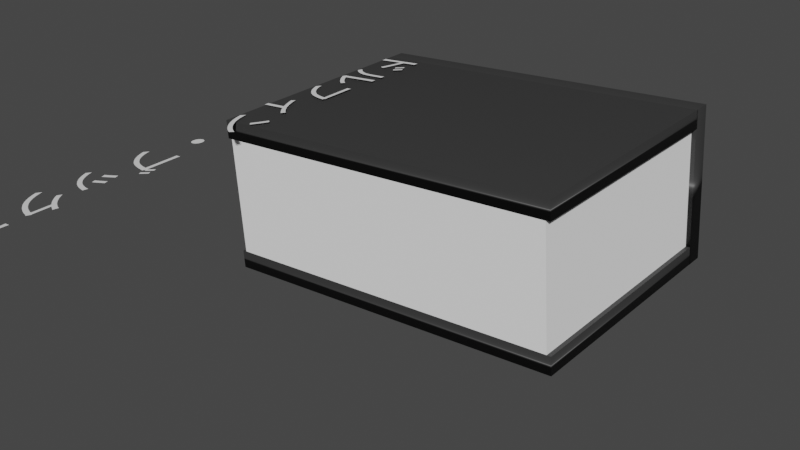 # Source: animationBook.blend  (saved by Blender 3.2.14; exported with 4.5.12 LTS)
import bpy
from mathutils import Matrix  # noqa: F401  (used for matrix-valued properties, if any)

bpy.ops.wm.read_factory_settings(use_empty=True)
scene = bpy.context.scene
scene.name = 'Scene'

# ---- collections
col_collection = bpy.data.collections.new('Collection'); scene.collection.children.link(col_collection)

# ---- materials (node trees are filled in below, after node groups)
mat_silver = bpy.data.materials.new('Silver')
mat_silver.use_transparent_shadow = False
mat_white = bpy.data.materials.new('White')
mat_white.use_transparent_shadow = False

# ---- material node trees
mat_silver.use_nodes = True; mat_silver.node_tree.nodes.clear()
_N = mat_silver.node_tree.nodes; _L = mat_silver.node_tree.links
n0 = _N.new('ShaderNodeBsdfPrincipled'); n0.name = 'Principled BSDF'; n0.location = (10, 300)
n0.distribution = 'GGX'
n0.subsurface_method = 'RANDOM_WALK_SKIN'
n0.inputs[0].default_value = (0.04115, 0.04115, 0.04115, 1.0)
n0.inputs[3].default_value = 1.45
n0.inputs[27].default_value = (0.0, 0.0, 0.0, 1.0)
n0.inputs[28].default_value = 1.0
n1 = _N.new('ShaderNodeOutputMaterial'); n1.name = 'Material Output'; n1.location = (300, 300)
_L.new(n0.outputs[0], n1.inputs[0])
n1.is_active_output = True
mat_white.use_nodes = True; mat_white.node_tree.nodes.clear()
_N = mat_white.node_tree.nodes; _L = mat_white.node_tree.links
n0 = _N.new('ShaderNodeBsdfPrincipled'); n0.name = 'Principled BSDF'; n0.location = (10, 300)
n0.distribution = 'GGX'
n0.subsurface_method = 'RANDOM_WALK_SKIN'
n0.inputs[0].default_value = (1.0, 1.0, 1.0, 1.0)
n0.inputs[2].default_value = 1.0
n0.inputs[3].default_value = 1.45
n0.inputs[13].default_value = 1.0
n0.inputs[27].default_value = (0.0, 0.0, 0.0, 1.0)
n0.inputs[28].default_value = 1.0
n1 = _N.new('ShaderNodeOutputMaterial'); n1.name = 'Material Output'; n1.location = (300, 300)
_L.new(n0.outputs[0], n1.inputs[0])
n1.is_active_output = True

# ---- world
world_world = bpy.data.worlds.new('World'); scene.world = world_world
world_world.use_nodes = True; world_world.node_tree.nodes.clear()
_N = world_world.node_tree.nodes; _L = world_world.node_tree.links
n0 = _N.new('ShaderNodeOutputWorld'); n0.name = 'World Output'; n0.location = (300, 300)
n1 = _N.new('ShaderNodeBackground'); n1.name = 'Background'; n1.location = (10, 300)
n1.inputs[0].default_value = (0.05088, 0.05088, 0.05088, 1.0)
_L.new(n1.outputs[0], n0.inputs[0])
n0.is_active_output = True
world_world.color = (0.05088, 0.05088, 0.05088)
world_world.use_sun_shadow = False
world_world.sun_shadow_jitter_overblur = 0.0

# ---- meshes
me_cube_001 = bpy.data.meshes.new('Cube.001')
me_cube_001.from_pydata([(-1.997, -1.0, -1.0), (-1.997, -1.0, 1.0), (-1.997, 1.0, -1.0), (-1.997, 1.0, 1.0), (0.002926, -1.0, -1.0), (0.002926, -1.0, 1.0), (0.002926, 1.0, -1.0), (0.002926, 1.0, 1.0), (-1.997, -1.0, 13.91), (-1.997, -1.0, 15.91), (-1.997, 1.0, 13.91), (-1.997, 1.0, 15.91), (0.002926, -1.0, 13.91), (0.002926, -1.0, 15.91), (0.002926, 1.0, 13.91), (0.002926, 1.0, 15.91), (-1.997, 0.9855, 15.92), (-1.997, 1.137, 15.92), (-1.997, 0.9855, -1.016), (-1.997, 1.137, -1.016), (0.002926, 0.9855, 15.92), (0.002926, 1.137, 15.92), (0.002926, 0.9855, -1.016), (0.002926, 1.137, -1.016), (-0.02087, 0.9985, 0.9141), (-1.973, 0.9985, 0.9141), (-0.02087, -0.9985, 0.9141), (-1.973, -0.9985, 0.9141), (-0.02087, 0.9985, 13.91), (-1.973, 0.9985, 13.91), (-0.02087, -0.9985, 13.91), (-1.973, -0.9985, 13.91)], [], [(0, 1, 3, 2), (2, 3, 7, 6), (6, 7, 5, 4), (4, 5, 1, 0), (2, 6, 4, 0), (7, 3, 1, 5), (8, 9, 11, 10), (10, 11, 15, 14), (14, 15, 13, 12), (12, 13, 9, 8), (10, 14, 12, 8), (15, 11, 9, 13), (16, 17, 19, 18), (18, 19, 23, 22), (22, 23, 21, 20), (20, 21, 17, 16), (18, 22, 20, 16), (23, 19, 17, 21), (24, 25, 27, 26), (26, 27, 31, 30), (30, 31, 29, 28), (28, 29, 25, 24), (26, 30, 28, 24), (31, 27, 25, 29)])
me_cube_001.polygons.foreach_set('use_smooth', [1, 1, 1, 1, 1, 1, 1, 1, 1, 1, 1, 1, 1, 1, 1, 1, 1, 1, 0, 0, 0, 0, 0, 0])
me_cube_001.polygons.foreach_set('material_index', [0, 0, 0, 0, 0, 0, 0, 0, 0, 0, 0, 0, 0, 0, 0, 0, 0, 0, 1, 1, 1, 1, 1, 1])
_uv = me_cube_001.uv_layers.new(name='UVMap')
_uv.uv.foreach_set('vector', [0.375, 0.0, 0.625, 0.0, 0.625, 0.25, 0.375, 0.25, 0.375, 0.25, 0.625, 0.25, 0.625, 0.5, 0.375, 0.5, 0.375, 0.5, 0.625, 0.5, 0.625, 0.75, 0.375, 0.75, 0.375, 0.75, 0.625, 0.75, 0.625, 1.0, 0.375, 1.0, 0.125, 0.5, 0.375, 0.5, 0.375, 0.75, 0.125, 0.75, 0.625, 0.5, 0.875, 0.5, 0.875, 0.75, 0.625, 0.75, 0.375, 0.0, 0.625, 0.0, 0.625, 0.25, 0.375, 0.25, 0.375, 0.25, 0.625, 0.25, 0.625, 0.5, 0.375, 0.5, 0.375, 0.5, 0.625, 0.5, 0.625, 0.75, 0.375, 0.75, 0.375, 0.75, 0.625, 0.75, 0.625, 1.0, 0.375, 1.0, 0.125, 0.5, 0.375, 0.5, 0.375, 0.75, 0.125, 0.75, 0.625, 0.5, 0.875, 0.5, 0.875, 0.75, 0.625, 0.75, 0.375, 0.0, 0.625, 0.0, 0.625, 0.25, 0.375, 0.25, 0.375, 0.25, 0.625, 0.25, 0.625, 0.5, 0.375, 0.5, 0.375, 0.5, 0.625, 0.5, 0.625, 0.75, 0.375, 0.75, 0.375, 0.75, 0.625, 0.75, 0.625, 1.0, 0.375, 1.0, 0.125, 0.5, 0.375, 0.5, 0.375, 0.75, 0.125, 0.75, 0.625, 0.5, 0.875, 0.5, 0.875, 0.75, 0.625, 0.75, 0.375, 0.0, 0.625, 0.0, 0.625, 0.25, 0.375, 0.25, 0.375, 0.25, 0.625, 0.25, 0.625, 0.5, 0.375, 0.5, 0.375, 0.5, 0.625, 0.5, 0.625, 0.75, 0.375, 0.75, 0.375, 0.75, 0.625, 0.75, 0.625, 1.0, 0.375, 1.0, 0.125, 0.5, 0.375, 0.5, 0.375, 0.75, 0.125, 0.75, 0.625, 0.5, 0.875, 0.5, 0.875, 0.75, 0.625, 0.75])
me_cube_001.materials.append(mat_silver)
me_cube_001.materials.append(mat_white)
me_cube_001.update()

# ---- curves / text
txt_text_001 = bpy.data.curves.new('Text.001', 'FONT')
txt_text_001.dimensions = '2D'
txt_text_001.body = 'ドルフィン・ブックス'
txt_text_001.size = 0.06

# ---- objects
ob_book = bpy.data.objects.new('Book', me_cube_001)
ob_text = bpy.data.objects.new('Text', txt_text_001)

# ---- transforms, parenting, visibility, modifiers, constraints
ob_book.location = (0.1586, -2.639e-08, 0.001499)
ob_book.rotation_euler = (-0.0, 3.064, -0.0)
ob_book.scale = (0.197, 0.132, -0.01)
ob_text.parent = ob_book
ob_text.matrix_parent_inverse = Matrix(((-2.219e-07, 0.0, -5.076, 1.005), (0.0, 7.576, -0.0, -0.0), (-100.0, 0.0, 4.371e-06, 14.91), (0.0, -0.0, 0.0, 1.0)))
ob_text.location = (-0.01181, 0.1348, 0.2037)
ob_text.rotation_euler = (-1.549, 3.142, 1.571)

# ---- collection membership
col_collection.objects.link(ob_book)
col_collection.objects.link(ob_text)

# ---- scene / render settings (as saved in the file)
scene.frame_start = 1; scene.frame_end = 100; scene.frame_set(55)
scene.render.engine = 'BLENDER_EEVEE_NEXT'
scene.render.fps = 60
scene.render.use_motion_blur = True
scene.cycles.sampling_pattern = 'TABULATED_SOBOL'
scene.cycles.use_light_tree = False
scene.view_settings.view_transform = 'Filmic'
bpy.context.view_layer.update()

# ---- added for rendering (the .blend has no active camera and no usable light): camera, sun
cam_auto = bpy.data.cameras.new('AutoCamera')
cam_auto.lens = 50.0
cam_auto.sensor_width = 36.0
cam_auto.clip_end = 1000.0
ob_auto_camera = bpy.data.objects.new('AutoCamera', cam_auto)
scene.collection.objects.link(ob_auto_camera)
ob_auto_camera.location = (0.967182, -0.838277, 0.585768)
ob_auto_camera.rotation_euler = (1.09748, -7.21219e-08, 0.694738)
scene.camera = ob_auto_camera
light_auto_sun = bpy.data.lights.new('AutoSun', 'SUN')
light_auto_sun.energy = 3.0
light_auto_sun.angle = 0.0523599
ob_auto_sun = bpy.data.objects.new('AutoSun', light_auto_sun)
scene.collection.objects.link(ob_auto_sun)
ob_auto_sun.rotation_euler = (0.872665, 0.174533, 0.523599)
bpy.context.view_layer.update()
